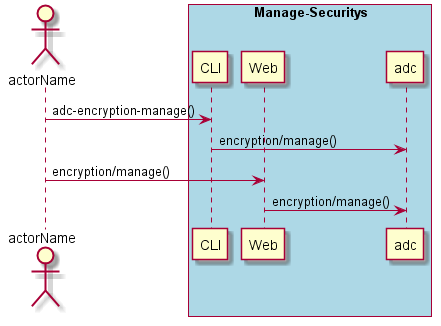

The diagram above was rendered by PlantUML. Its source (embedded in the PNG):
@startuml
Actor "actorName" as A

box "Manage-Securitys" #lightblue
participant CLI as CLI
participant Web as Web
participant "adc" as S
A -> CLI : adc-encryption-manage()
CLI -> S : encryption/manage()
A -> Web : encryption/manage()
Web -> S : encryption/manage()
end box

@enduml